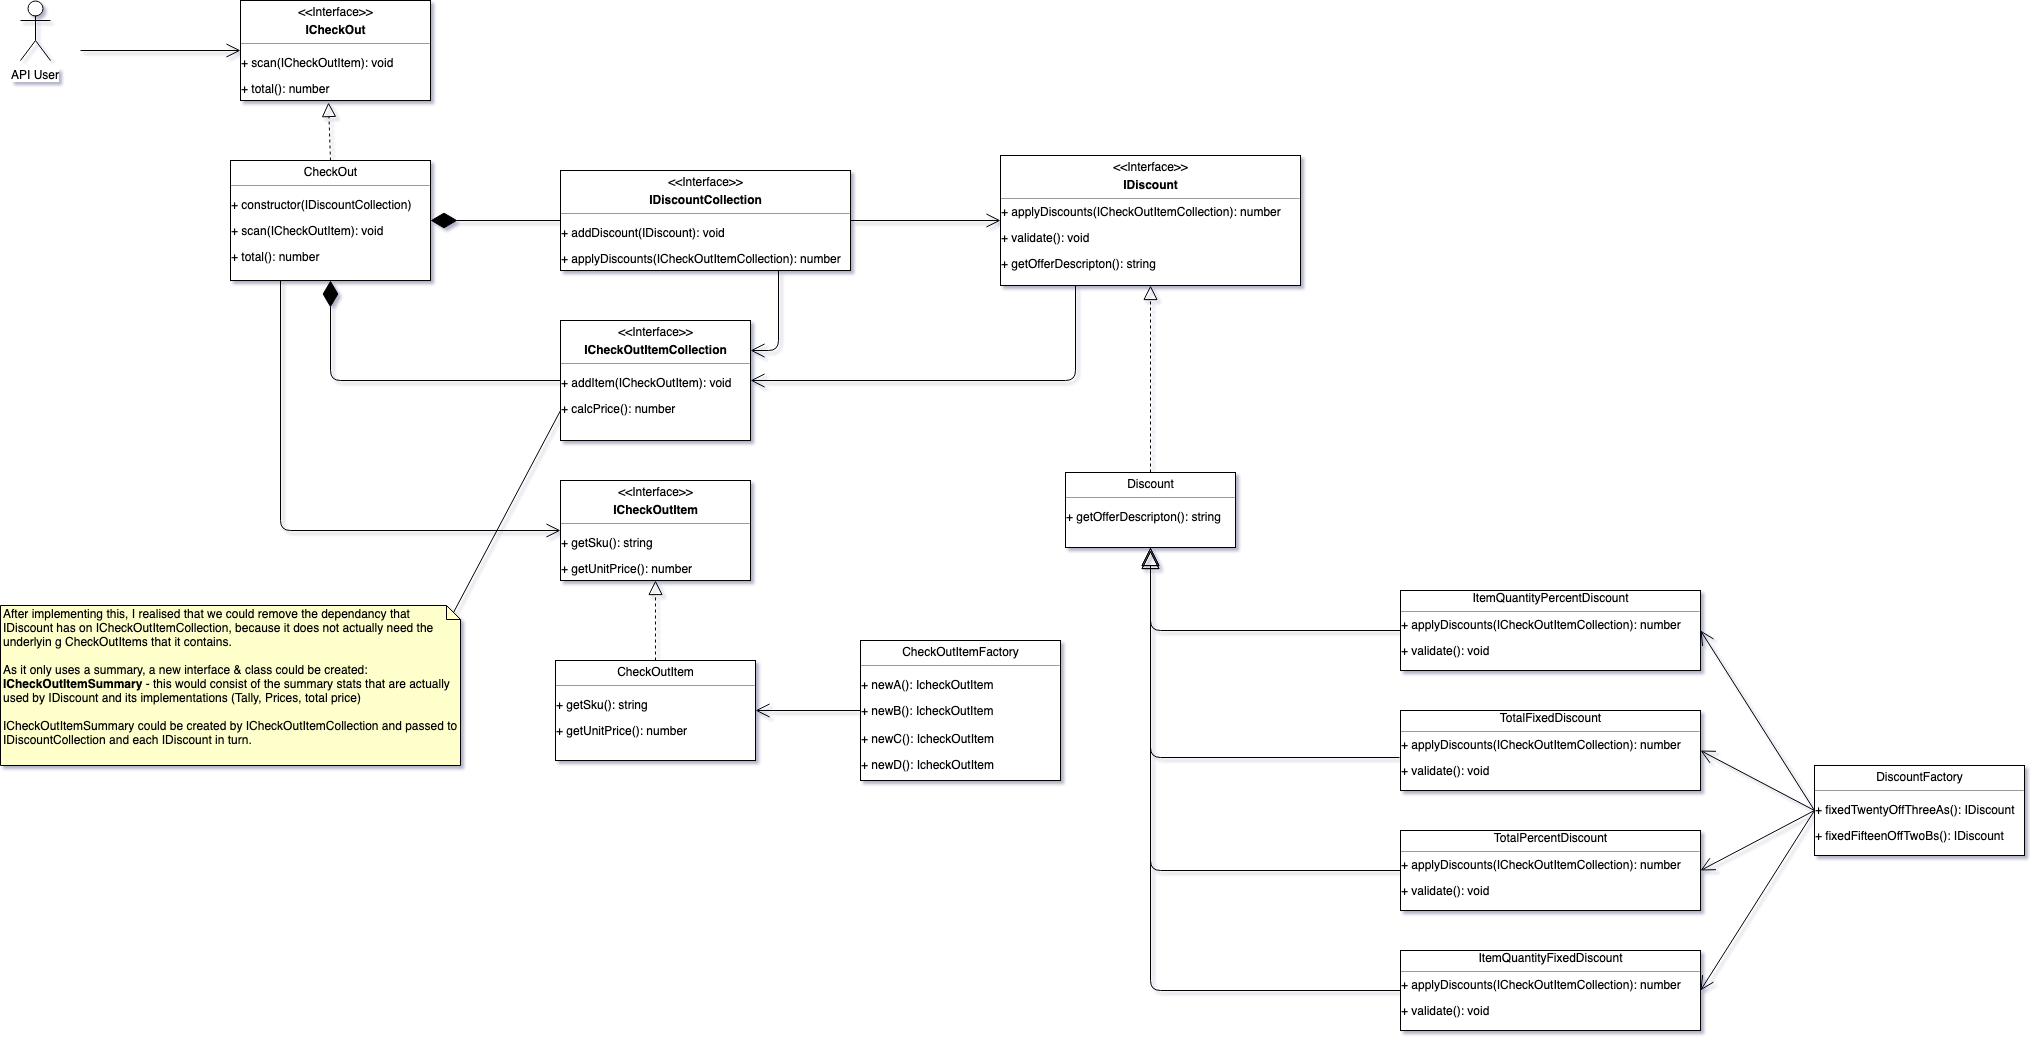

The diagram above was exported from draw.io. Its source (the exported page's mxGraphModel, read from the mxfile embedded in the PNG):
<mxGraphModel dx="2008" dy="525" grid="1" gridSize="10" guides="1" tooltips="1" connect="1" arrows="1" fold="1" page="1" pageScale="1" pageWidth="850" pageHeight="1100" background="#ffffff" math="0" shadow="0">
  <root>
    <mxCell id="0" />
    <mxCell id="1" parent="0" />
    <mxCell id="n0krHy6vljjOrMwhztgY-6" value="&lt;p style=&quot;margin: 0px ; margin-top: 4px ; text-align: center&quot;&gt;&amp;lt;&amp;lt;Interface&amp;gt;&amp;gt;&lt;/p&gt;&lt;p style=&quot;margin: 0px ; margin-top: 4px ; text-align: center&quot;&gt;&lt;b&gt;ICheckOut&lt;/b&gt;&lt;/p&gt;&lt;hr size=&quot;1&quot;&gt;&lt;p&gt;+ scan(&lt;span&gt;ICheckOutItem&lt;/span&gt;&lt;span&gt;): void&lt;/span&gt;&lt;/p&gt;&lt;p&gt;+ total(): number&lt;/p&gt;" style="verticalAlign=top;align=left;overflow=fill;fontSize=12;fontFamily=Helvetica;html=1;rounded=0;shadow=0;comic=0;labelBackgroundColor=none;strokeColor=#000000;strokeWidth=1;fillColor=#ffffff;" vertex="1" parent="1">
      <mxGeometry x="-100" y="35" width="190" height="100" as="geometry" />
    </mxCell>
    <mxCell id="n0krHy6vljjOrMwhztgY-7" value="&lt;p style=&quot;margin: 0px ; margin-top: 4px ; text-align: center&quot;&gt;CheckOut&lt;/p&gt;&lt;hr size=&quot;1&quot;&gt;&lt;p&gt;+ constructor(IDiscountCollection)&lt;/p&gt;&lt;p&gt;+ scan(&lt;span&gt;ICheckOutItem&lt;/span&gt;&lt;span&gt;): void&lt;/span&gt;&lt;/p&gt;&lt;p&gt;+ total(): number&lt;/p&gt;" style="verticalAlign=top;align=left;overflow=fill;fontSize=12;fontFamily=Helvetica;html=1;rounded=0;shadow=0;comic=0;labelBackgroundColor=none;strokeColor=#000000;strokeWidth=1;fillColor=#ffffff;" vertex="1" parent="1">
      <mxGeometry x="-110" y="195" width="200" height="120" as="geometry" />
    </mxCell>
    <mxCell id="n0krHy6vljjOrMwhztgY-8" value="&lt;p style=&quot;margin: 0px ; margin-top: 4px ; text-align: center&quot;&gt;CheckOutItem&lt;/p&gt;&lt;hr size=&quot;1&quot;&gt;&lt;p&gt;+ getSku(): string&lt;/p&gt;&lt;p&gt;+ getUnitPrice(): number&lt;/p&gt;" style="verticalAlign=top;align=left;overflow=fill;fontSize=12;fontFamily=Helvetica;html=1;rounded=0;shadow=0;comic=0;labelBackgroundColor=none;strokeColor=#000000;strokeWidth=1;fillColor=#ffffff;" vertex="1" parent="1">
      <mxGeometry x="215" y="695" width="200" height="100" as="geometry" />
    </mxCell>
    <mxCell id="n0krHy6vljjOrMwhztgY-9" value="&lt;p style=&quot;margin: 0px ; margin-top: 4px ; text-align: center&quot;&gt;&amp;lt;&amp;lt;Interface&amp;gt;&amp;gt;&lt;/p&gt;&lt;p style=&quot;margin: 0px ; margin-top: 4px ; text-align: center&quot;&gt;&lt;b&gt;ICheckOutItem&lt;/b&gt;&lt;/p&gt;&lt;hr size=&quot;1&quot;&gt;&lt;p&gt;+ getSku(): string&lt;/p&gt;&lt;p&gt;+ getUnitPrice(): number&lt;/p&gt;" style="verticalAlign=top;align=left;overflow=fill;fontSize=12;fontFamily=Helvetica;html=1;rounded=0;shadow=0;comic=0;labelBackgroundColor=none;strokeColor=#000000;strokeWidth=1;fillColor=#ffffff;" vertex="1" parent="1">
      <mxGeometry x="220" y="515" width="190" height="100" as="geometry" />
    </mxCell>
    <mxCell id="n0krHy6vljjOrMwhztgY-11" value="&lt;p style=&quot;margin: 0px ; margin-top: 4px ; text-align: center&quot;&gt;&lt;span&gt;&amp;lt;&amp;lt;Interface&amp;gt;&amp;gt;&lt;/span&gt;&lt;br&gt;&lt;/p&gt;&lt;p style=&quot;margin: 0px ; margin-top: 4px ; text-align: center&quot;&gt;&lt;b&gt;ICheckOutItemCollection&lt;/b&gt;&lt;/p&gt;&lt;hr size=&quot;1&quot;&gt;&lt;p&gt;+ addItem(ICheckOutItem): void&lt;br&gt;&lt;/p&gt;&lt;p&gt;+ calcPrice(): number&lt;/p&gt;" style="verticalAlign=top;align=left;overflow=fill;fontSize=12;fontFamily=Helvetica;html=1;rounded=0;shadow=0;comic=0;labelBackgroundColor=none;strokeColor=#000000;strokeWidth=1;fillColor=#ffffff;" vertex="1" parent="1">
      <mxGeometry x="220" y="355" width="190" height="120" as="geometry" />
    </mxCell>
    <mxCell id="n0krHy6vljjOrMwhztgY-13" value="&lt;p style=&quot;margin: 0px ; margin-top: 4px ; text-align: center&quot;&gt;&amp;lt;&amp;lt;Interface&amp;gt;&amp;gt;&lt;/p&gt;&lt;p style=&quot;margin: 0px ; margin-top: 4px ; text-align: center&quot;&gt;&lt;b&gt;IDiscountCollection&lt;/b&gt;&lt;/p&gt;&lt;hr size=&quot;1&quot;&gt;&lt;p&gt;+&amp;nbsp;&lt;span&gt;addDiscount&lt;/span&gt;&lt;span&gt;(IDiscount): void&lt;/span&gt;&lt;/p&gt;&lt;p&gt;+ applyDiscounts(ICheckOutItemCollection): number&lt;/p&gt;" style="verticalAlign=top;align=left;overflow=fill;fontSize=12;fontFamily=Helvetica;html=1;rounded=0;shadow=0;comic=0;labelBackgroundColor=none;strokeColor=#000000;strokeWidth=1;fillColor=#ffffff;" vertex="1" parent="1">
      <mxGeometry x="220" y="205" width="290" height="100" as="geometry" />
    </mxCell>
    <mxCell id="n0krHy6vljjOrMwhztgY-14" value="&lt;p style=&quot;margin: 0px ; margin-top: 4px ; text-align: center&quot;&gt;&amp;lt;&amp;lt;Interface&amp;gt;&amp;gt;&lt;/p&gt;&lt;p style=&quot;margin: 0px ; margin-top: 4px ; text-align: center&quot;&gt;&lt;b&gt;IDiscount&lt;/b&gt;&lt;/p&gt;&lt;hr size=&quot;1&quot;&gt;+ applyDiscounts(ICheckOutItemCollection): number&lt;p&gt;&lt;span&gt;+ validate(): void&lt;/span&gt;&lt;br&gt;&lt;/p&gt;&lt;div&gt;&lt;span&gt;+ getOfferDescripton&lt;/span&gt;():&amp;nbsp;&lt;span&gt;string&lt;/span&gt;&lt;/div&gt;&lt;p&gt;&lt;span&gt;&lt;br&gt;&lt;/span&gt;&lt;/p&gt;" style="verticalAlign=top;align=left;overflow=fill;fontSize=12;fontFamily=Helvetica;html=1;rounded=0;shadow=0;comic=0;labelBackgroundColor=none;strokeColor=#000000;strokeWidth=1;fillColor=#ffffff;" vertex="1" parent="1">
      <mxGeometry x="660" y="190" width="300" height="130" as="geometry" />
    </mxCell>
    <mxCell id="n0krHy6vljjOrMwhztgY-15" value="&lt;p style=&quot;margin: 0px ; margin-top: 4px ; text-align: center&quot;&gt;Discount&lt;br&gt;&lt;/p&gt;&lt;hr size=&quot;1&quot;&gt;&lt;p&gt;&lt;span&gt;+ getOfferDescripton&lt;/span&gt;&lt;span&gt;():&amp;nbsp;&lt;/span&gt;&lt;span&gt;string&lt;/span&gt;&lt;/p&gt;" style="verticalAlign=top;align=left;overflow=fill;fontSize=12;fontFamily=Helvetica;html=1;rounded=0;shadow=0;comic=0;labelBackgroundColor=none;strokeColor=#000000;strokeWidth=1;fillColor=#ffffff;" vertex="1" parent="1">
      <mxGeometry x="725" y="507" width="170" height="75" as="geometry" />
    </mxCell>
    <mxCell id="n0krHy6vljjOrMwhztgY-16" value="&lt;div style=&quot;text-align: center&quot;&gt;&lt;span&gt;ItemQuantityFixedDiscount&lt;/span&gt;&lt;/div&gt;&lt;hr size=&quot;1&quot;&gt;+ applyDiscounts(ICheckOutItemCollection): number&lt;p&gt;&lt;span&gt;+ validate(): void&lt;/span&gt;&lt;/p&gt;" style="verticalAlign=top;align=left;overflow=fill;fontSize=12;fontFamily=Helvetica;html=1;rounded=0;shadow=0;comic=0;labelBackgroundColor=none;strokeColor=#000000;strokeWidth=1;fillColor=#ffffff;" vertex="1" parent="1">
      <mxGeometry x="1060" y="985" width="300" height="80" as="geometry" />
    </mxCell>
    <mxCell id="n0krHy6vljjOrMwhztgY-17" value="&lt;div style=&quot;text-align: center&quot;&gt;&lt;div&gt;&lt;span&gt;ItemQuantityPercentDiscount&lt;/span&gt;&lt;/div&gt;&lt;/div&gt;&lt;hr size=&quot;1&quot;&gt;+ applyDiscounts(ICheckOutItemCollection): number&lt;p&gt;&lt;span&gt;+ validate(): void&lt;/span&gt;&lt;/p&gt;" style="verticalAlign=top;align=left;overflow=fill;fontSize=12;fontFamily=Helvetica;html=1;rounded=0;shadow=0;comic=0;labelBackgroundColor=none;strokeColor=#000000;strokeWidth=1;fillColor=#ffffff;" vertex="1" parent="1">
      <mxGeometry x="1060" y="625" width="300" height="80" as="geometry" />
    </mxCell>
    <mxCell id="n0krHy6vljjOrMwhztgY-18" value="&lt;div style=&quot;text-align: center&quot;&gt;&lt;div&gt;&lt;span&gt;TotalPercentDiscount&lt;/span&gt;&lt;/div&gt;&lt;/div&gt;&lt;hr size=&quot;1&quot;&gt;+ applyDiscounts(ICheckOutItemCollection): number&lt;p&gt;&lt;span&gt;+ validate(): void&lt;/span&gt;&lt;/p&gt;" style="verticalAlign=top;align=left;overflow=fill;fontSize=12;fontFamily=Helvetica;html=1;rounded=0;shadow=0;comic=0;labelBackgroundColor=none;strokeColor=#000000;strokeWidth=1;fillColor=#ffffff;" vertex="1" parent="1">
      <mxGeometry x="1060" y="865" width="300" height="80" as="geometry" />
    </mxCell>
    <mxCell id="n0krHy6vljjOrMwhztgY-19" value="&lt;div style=&quot;text-align: center&quot;&gt;&lt;div&gt;&lt;span&gt;TotalFixedDiscount&lt;/span&gt;&lt;/div&gt;&lt;/div&gt;&lt;hr size=&quot;1&quot;&gt;+ applyDiscounts(ICheckOutItemCollection): number&lt;p&gt;&lt;span&gt;+ validate(): void&lt;/span&gt;&lt;/p&gt;" style="verticalAlign=top;align=left;overflow=fill;fontSize=12;fontFamily=Helvetica;html=1;rounded=0;shadow=0;comic=0;labelBackgroundColor=none;strokeColor=#000000;strokeWidth=1;fillColor=#ffffff;" vertex="1" parent="1">
      <mxGeometry x="1060" y="745" width="300" height="80" as="geometry" />
    </mxCell>
    <mxCell id="n0krHy6vljjOrMwhztgY-20" value="&lt;p style=&quot;margin: 0px ; margin-top: 4px ; text-align: center&quot;&gt;CheckOutItemFactory&lt;/p&gt;&lt;hr size=&quot;1&quot;&gt;&lt;p&gt;+ newA(): IcheckOutItem&lt;/p&gt;&lt;p&gt;&lt;/p&gt;+ newB(): IcheckOutItem&lt;br&gt;&lt;br&gt;+ newC(): IcheckOutItem&lt;p&gt;+ newD(): IcheckOutItem&lt;br&gt;&lt;/p&gt;" style="verticalAlign=top;align=left;overflow=fill;fontSize=12;fontFamily=Helvetica;html=1;rounded=0;shadow=0;comic=0;labelBackgroundColor=none;strokeColor=#000000;strokeWidth=1;fillColor=#ffffff;" vertex="1" parent="1">
      <mxGeometry x="520" y="675" width="200" height="140" as="geometry" />
    </mxCell>
    <mxCell id="n0krHy6vljjOrMwhztgY-21" value="&lt;p style=&quot;margin: 0px ; margin-top: 4px ; text-align: center&quot;&gt;DiscountFactory&lt;/p&gt;&lt;hr size=&quot;1&quot;&gt;&lt;p&gt;+&amp;nbsp;&lt;span&gt;fixedTwentyOffThreeAs&lt;/span&gt;&lt;span&gt;(): IDiscount&lt;/span&gt;&lt;/p&gt;&lt;p&gt;&lt;/p&gt;+&amp;nbsp;&lt;span&gt;fixedFifteenOffTwoBs&lt;/span&gt;&lt;span&gt;(): IDiscount&lt;/span&gt;&lt;br&gt;&lt;br&gt;" style="verticalAlign=top;align=left;overflow=fill;fontSize=12;fontFamily=Helvetica;html=1;rounded=0;shadow=0;comic=0;labelBackgroundColor=none;strokeColor=#000000;strokeWidth=1;fillColor=#ffffff;" vertex="1" parent="1">
      <mxGeometry x="1474" y="800" width="210" height="90" as="geometry" />
    </mxCell>
    <mxCell id="n0krHy6vljjOrMwhztgY-23" value="API User" style="shape=umlActor;verticalLabelPosition=bottom;labelBackgroundColor=#ffffff;verticalAlign=top;html=1;outlineConnect=0;" vertex="1" parent="1">
      <mxGeometry x="-320" y="35" width="30" height="60" as="geometry" />
    </mxCell>
    <mxCell id="n0krHy6vljjOrMwhztgY-34" value="" style="endArrow=block;dashed=1;endFill=0;endSize=12;html=1;entryX=0.463;entryY=1.02;entryDx=0;entryDy=0;entryPerimeter=0;exitX=0.5;exitY=0;exitDx=0;exitDy=0;" edge="1" parent="1" source="n0krHy6vljjOrMwhztgY-7" target="n0krHy6vljjOrMwhztgY-6">
      <mxGeometry width="160" relative="1" as="geometry">
        <mxPoint x="-12" y="185" as="sourcePoint" />
        <mxPoint x="200" y="165" as="targetPoint" />
      </mxGeometry>
    </mxCell>
    <mxCell id="n0krHy6vljjOrMwhztgY-35" value="" style="endArrow=open;endFill=1;endSize=12;html=1;entryX=0;entryY=0.5;entryDx=0;entryDy=0;" edge="1" parent="1" target="n0krHy6vljjOrMwhztgY-6">
      <mxGeometry width="160" relative="1" as="geometry">
        <mxPoint x="-260" y="85" as="sourcePoint" />
        <mxPoint x="-100" y="84.5" as="targetPoint" />
      </mxGeometry>
    </mxCell>
    <mxCell id="n0krHy6vljjOrMwhztgY-36" value="" style="endArrow=diamondThin;endFill=1;endSize=24;html=1;entryX=0.5;entryY=1;entryDx=0;entryDy=0;exitX=0;exitY=0.5;exitDx=0;exitDy=0;" edge="1" parent="1" source="n0krHy6vljjOrMwhztgY-11" target="n0krHy6vljjOrMwhztgY-7">
      <mxGeometry width="160" relative="1" as="geometry">
        <mxPoint x="-10" y="435" as="sourcePoint" />
        <mxPoint x="395" y="115" as="targetPoint" />
        <Array as="points">
          <mxPoint x="-10" y="415" />
        </Array>
      </mxGeometry>
    </mxCell>
    <mxCell id="n0krHy6vljjOrMwhztgY-37" value="" style="endArrow=diamondThin;endFill=1;endSize=24;html=1;entryX=1;entryY=0.5;entryDx=0;entryDy=0;exitX=0;exitY=0.5;exitDx=0;exitDy=0;" edge="1" parent="1" source="n0krHy6vljjOrMwhztgY-13" target="n0krHy6vljjOrMwhztgY-7">
      <mxGeometry width="160" relative="1" as="geometry">
        <mxPoint x="350" y="345" as="sourcePoint" />
        <mxPoint x="120" y="245" as="targetPoint" />
        <Array as="points" />
      </mxGeometry>
    </mxCell>
    <mxCell id="n0krHy6vljjOrMwhztgY-38" value="" style="endArrow=open;endFill=1;endSize=12;html=1;exitX=0.25;exitY=1;exitDx=0;exitDy=0;entryX=0;entryY=0.5;entryDx=0;entryDy=0;" edge="1" parent="1" source="n0krHy6vljjOrMwhztgY-7" target="n0krHy6vljjOrMwhztgY-9">
      <mxGeometry width="160" relative="1" as="geometry">
        <mxPoint x="-100" y="365" as="sourcePoint" />
        <mxPoint x="-60" y="565" as="targetPoint" />
        <Array as="points">
          <mxPoint x="-60" y="565" />
        </Array>
      </mxGeometry>
    </mxCell>
    <mxCell id="n0krHy6vljjOrMwhztgY-39" value="" style="endArrow=open;endFill=1;endSize=12;html=1;entryX=0;entryY=0.5;entryDx=0;entryDy=0;exitX=1;exitY=0.5;exitDx=0;exitDy=0;" edge="1" parent="1" source="n0krHy6vljjOrMwhztgY-13" target="n0krHy6vljjOrMwhztgY-14">
      <mxGeometry width="160" relative="1" as="geometry">
        <mxPoint x="500" y="165" as="sourcePoint" />
        <mxPoint x="660" y="165" as="targetPoint" />
      </mxGeometry>
    </mxCell>
    <mxCell id="n0krHy6vljjOrMwhztgY-40" value="" style="endArrow=open;endFill=1;endSize=12;html=1;entryX=1;entryY=0.5;entryDx=0;entryDy=0;exitX=0.25;exitY=1;exitDx=0;exitDy=0;" edge="1" parent="1" source="n0krHy6vljjOrMwhztgY-14" target="n0krHy6vljjOrMwhztgY-11">
      <mxGeometry width="160" relative="1" as="geometry">
        <mxPoint x="700" y="325" as="sourcePoint" />
        <mxPoint x="840" y="395" as="targetPoint" />
        <Array as="points">
          <mxPoint x="735" y="415" />
        </Array>
      </mxGeometry>
    </mxCell>
    <mxCell id="n0krHy6vljjOrMwhztgY-41" value="" style="endArrow=block;dashed=1;endFill=0;endSize=12;html=1;entryX=0.5;entryY=1;entryDx=0;entryDy=0;exitX=0.5;exitY=0;exitDx=0;exitDy=0;" edge="1" parent="1" source="n0krHy6vljjOrMwhztgY-15" target="n0krHy6vljjOrMwhztgY-14">
      <mxGeometry width="160" relative="1" as="geometry">
        <mxPoint x="820" y="403" as="sourcePoint" />
        <mxPoint x="818" y="345" as="targetPoint" />
      </mxGeometry>
    </mxCell>
    <mxCell id="n0krHy6vljjOrMwhztgY-45" value="" style="endArrow=block;endSize=16;endFill=0;html=1;entryX=0.5;entryY=1;entryDx=0;entryDy=0;exitX=0;exitY=0.5;exitDx=0;exitDy=0;" edge="1" parent="1" source="n0krHy6vljjOrMwhztgY-17" target="n0krHy6vljjOrMwhztgY-15">
      <mxGeometry width="160" relative="1" as="geometry">
        <mxPoint x="810" y="665" as="sourcePoint" />
        <mxPoint x="820" y="635" as="targetPoint" />
        <Array as="points">
          <mxPoint x="810" y="665" />
        </Array>
      </mxGeometry>
    </mxCell>
    <mxCell id="n0krHy6vljjOrMwhztgY-46" value="" style="endArrow=block;endSize=16;endFill=0;html=1;exitX=-0.003;exitY=0.588;exitDx=0;exitDy=0;exitPerimeter=0;" edge="1" parent="1" source="n0krHy6vljjOrMwhztgY-19">
      <mxGeometry width="160" relative="1" as="geometry">
        <mxPoint x="1000" y="808" as="sourcePoint" />
        <mxPoint x="810" y="585" as="targetPoint" />
        <Array as="points">
          <mxPoint x="810" y="792" />
        </Array>
      </mxGeometry>
    </mxCell>
    <mxCell id="n0krHy6vljjOrMwhztgY-47" value="" style="endArrow=block;endSize=16;endFill=0;html=1;exitX=0;exitY=0.5;exitDx=0;exitDy=0;" edge="1" parent="1" source="n0krHy6vljjOrMwhztgY-18">
      <mxGeometry width="160" relative="1" as="geometry">
        <mxPoint x="1069" y="802" as="sourcePoint" />
        <mxPoint x="810" y="585" as="targetPoint" />
        <Array as="points">
          <mxPoint x="810" y="905" />
        </Array>
      </mxGeometry>
    </mxCell>
    <mxCell id="n0krHy6vljjOrMwhztgY-48" value="" style="endArrow=block;endSize=16;endFill=0;html=1;exitX=0;exitY=0.5;exitDx=0;exitDy=0;entryX=0.5;entryY=1;entryDx=0;entryDy=0;" edge="1" parent="1" source="n0krHy6vljjOrMwhztgY-16" target="n0krHy6vljjOrMwhztgY-15">
      <mxGeometry width="160" relative="1" as="geometry">
        <mxPoint x="1070" y="915" as="sourcePoint" />
        <mxPoint x="820" y="595" as="targetPoint" />
        <Array as="points">
          <mxPoint x="810" y="1025" />
        </Array>
      </mxGeometry>
    </mxCell>
    <mxCell id="n0krHy6vljjOrMwhztgY-49" value="" style="endArrow=open;endFill=1;endSize=12;html=1;entryX=1;entryY=0.5;entryDx=0;entryDy=0;exitX=0;exitY=0.5;exitDx=0;exitDy=0;" edge="1" parent="1" source="n0krHy6vljjOrMwhztgY-21" target="n0krHy6vljjOrMwhztgY-17">
      <mxGeometry width="160" relative="1" as="geometry">
        <mxPoint x="1470" y="840" as="sourcePoint" />
        <mxPoint x="1594" y="664.5" as="targetPoint" />
      </mxGeometry>
    </mxCell>
    <mxCell id="n0krHy6vljjOrMwhztgY-50" value="" style="endArrow=open;endFill=1;endSize=12;html=1;entryX=1;entryY=0.5;entryDx=0;entryDy=0;exitX=0;exitY=0.5;exitDx=0;exitDy=0;" edge="1" parent="1" source="n0krHy6vljjOrMwhztgY-21" target="n0krHy6vljjOrMwhztgY-19">
      <mxGeometry width="160" relative="1" as="geometry">
        <mxPoint x="1484" y="855" as="sourcePoint" />
        <mxPoint x="1370" y="675" as="targetPoint" />
      </mxGeometry>
    </mxCell>
    <mxCell id="n0krHy6vljjOrMwhztgY-51" value="" style="endArrow=open;endFill=1;endSize=12;html=1;entryX=1;entryY=0.5;entryDx=0;entryDy=0;exitX=0;exitY=0.5;exitDx=0;exitDy=0;" edge="1" parent="1" source="n0krHy6vljjOrMwhztgY-21" target="n0krHy6vljjOrMwhztgY-18">
      <mxGeometry width="160" relative="1" as="geometry">
        <mxPoint x="1484" y="855" as="sourcePoint" />
        <mxPoint x="1370" y="795" as="targetPoint" />
      </mxGeometry>
    </mxCell>
    <mxCell id="n0krHy6vljjOrMwhztgY-52" value="" style="endArrow=open;endFill=1;endSize=12;html=1;entryX=1;entryY=0.5;entryDx=0;entryDy=0;exitX=0;exitY=0.5;exitDx=0;exitDy=0;" edge="1" parent="1" source="n0krHy6vljjOrMwhztgY-21" target="n0krHy6vljjOrMwhztgY-16">
      <mxGeometry width="160" relative="1" as="geometry">
        <mxPoint x="1484" y="855" as="sourcePoint" />
        <mxPoint x="1370" y="915" as="targetPoint" />
      </mxGeometry>
    </mxCell>
    <mxCell id="n0krHy6vljjOrMwhztgY-53" value="" style="endArrow=block;dashed=1;endFill=0;endSize=12;html=1;entryX=0.5;entryY=1;entryDx=0;entryDy=0;exitX=0.5;exitY=0;exitDx=0;exitDy=0;" edge="1" parent="1" source="n0krHy6vljjOrMwhztgY-8" target="n0krHy6vljjOrMwhztgY-9">
      <mxGeometry width="160" relative="1" as="geometry">
        <mxPoint x="430" y="777" as="sourcePoint" />
        <mxPoint x="430" y="590" as="targetPoint" />
      </mxGeometry>
    </mxCell>
    <mxCell id="n0krHy6vljjOrMwhztgY-54" value="" style="endArrow=open;endFill=1;endSize=12;html=1;entryX=1;entryY=0.5;entryDx=0;entryDy=0;exitX=0;exitY=0.5;exitDx=0;exitDy=0;" edge="1" parent="1" source="n0krHy6vljjOrMwhztgY-20" target="n0krHy6vljjOrMwhztgY-8">
      <mxGeometry width="160" relative="1" as="geometry">
        <mxPoint x="824" y="835" as="sourcePoint" />
        <mxPoint x="710" y="655" as="targetPoint" />
      </mxGeometry>
    </mxCell>
    <mxCell id="n0krHy6vljjOrMwhztgY-55" value="After implementing this, I realised that we could remove the dependancy that IDiscount has on ICheckOutItemCollection, because it does not actually need the underlyin g CheckOutItems that it contains.&lt;br&gt;&lt;br&gt;As it only uses a summary, a new interface &amp;amp; class could be created: &lt;b&gt;ICheckOutItemSummary&lt;/b&gt; - this would consist of the summary stats that are actually used by IDiscount and its implementations (Tally, Prices, total price)&lt;br&gt;&lt;br&gt;ICheckOutItemSummary could be created by ICheckOutItemCollection and passed to IDiscountCollection and each IDiscount in turn.&lt;br&gt;" style="shape=note;whiteSpace=wrap;html=1;size=14;verticalAlign=top;align=left;spacingTop=-6;fillColor=#FFFFCC;" vertex="1" parent="1">
      <mxGeometry x="-340" y="640" width="460" height="160" as="geometry" />
    </mxCell>
    <mxCell id="n0krHy6vljjOrMwhztgY-56" value="" style="endArrow=open;endFill=1;endSize=12;html=1;entryX=1;entryY=0.25;entryDx=0;entryDy=0;exitX=0.75;exitY=1;exitDx=0;exitDy=0;" edge="1" parent="1" source="n0krHy6vljjOrMwhztgY-13" target="n0krHy6vljjOrMwhztgY-11">
      <mxGeometry width="160" relative="1" as="geometry">
        <mxPoint x="470" y="330" as="sourcePoint" />
        <mxPoint x="420" y="425" as="targetPoint" />
        <Array as="points">
          <mxPoint x="438" y="385" />
        </Array>
      </mxGeometry>
    </mxCell>
    <mxCell id="n0krHy6vljjOrMwhztgY-57" value="" style="endArrow=none;html=1;exitX=0;exitY=0;exitDx=453;exitDy=7;exitPerimeter=0;entryX=0;entryY=0.75;entryDx=0;entryDy=0;fontStyle=1" edge="1" parent="1" source="n0krHy6vljjOrMwhztgY-55" target="n0krHy6vljjOrMwhztgY-11">
      <mxGeometry width="50" height="50" relative="1" as="geometry">
        <mxPoint x="150" y="835" as="sourcePoint" />
        <mxPoint x="200" y="785" as="targetPoint" />
      </mxGeometry>
    </mxCell>
  </root>
</mxGraphModel>